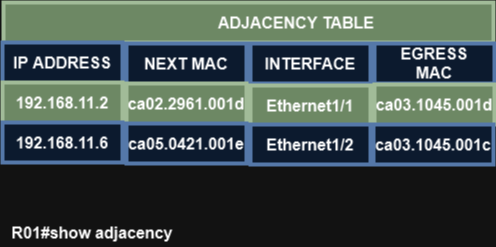

The diagram above was exported from draw.io. Its source (the exported page's mxGraphModel, read from the mxfile embedded in the PNG):
<mxGraphModel dx="1194" dy="668" grid="1" gridSize="10" guides="1" tooltips="1" connect="1" arrows="1" fold="1" page="1" pageScale="1" pageWidth="827" pageHeight="1169" math="0" shadow="0">
  <root>
    <mxCell id="0" />
    <mxCell id="1" parent="0" />
    <mxCell id="mPJ2v4zrO77l32GKz1xa-1" value="" style="rounded=0;whiteSpace=wrap;html=1;strokeWidth=4;fillColor=#6d8764;strokeColor=#3A5431;fontColor=#ffffff;" parent="1" vertex="1">
      <mxGeometry x="121" y="200" width="490" height="40" as="geometry" />
    </mxCell>
    <mxCell id="mPJ2v4zrO77l32GKz1xa-2" value="" style="rounded=0;whiteSpace=wrap;html=1;strokeWidth=4;fillColor=#dae8fc;strokeColor=#6c8ebf;" parent="1" vertex="1">
      <mxGeometry x="120" y="240" width="120" height="40" as="geometry" />
    </mxCell>
    <mxCell id="mPJ2v4zrO77l32GKz1xa-3" value="IP ADDRESS" style="text;html=1;strokeColor=none;fillColor=none;align=center;verticalAlign=middle;whiteSpace=wrap;rounded=0;fontSize=16;fontStyle=1" parent="1" vertex="1">
      <mxGeometry x="130" y="245" width="100" height="30" as="geometry" />
    </mxCell>
    <mxCell id="mPJ2v4zrO77l32GKz1xa-4" value="ADJACENCY TABLE" style="text;html=1;strokeColor=none;fillColor=none;align=center;verticalAlign=middle;whiteSpace=wrap;rounded=0;fontSize=16;fontStyle=1" parent="1" vertex="1">
      <mxGeometry x="324" y="205" width="180" height="30" as="geometry" />
    </mxCell>
    <mxCell id="mPJ2v4zrO77l32GKz1xa-5" value="" style="rounded=0;whiteSpace=wrap;html=1;strokeWidth=4;fillColor=#6d8764;strokeColor=#3A5431;fontColor=#ffffff;" parent="1" vertex="1">
      <mxGeometry x="120" y="280" width="120" height="40" as="geometry" />
    </mxCell>
    <mxCell id="mPJ2v4zrO77l32GKz1xa-7" value="" style="rounded=0;whiteSpace=wrap;html=1;strokeWidth=4;fillColor=#dae8fc;strokeColor=#6c8ebf;" parent="1" vertex="1">
      <mxGeometry x="120" y="320" width="120" height="40" as="geometry" />
    </mxCell>
    <mxCell id="mPJ2v4zrO77l32GKz1xa-8" value="192.168.11.6" style="text;html=1;strokeColor=none;fillColor=none;align=center;verticalAlign=middle;whiteSpace=wrap;rounded=0;fontSize=16;fontStyle=1" parent="1" vertex="1">
      <mxGeometry x="130" y="325" width="100" height="30" as="geometry" />
    </mxCell>
    <mxCell id="mPJ2v4zrO77l32GKz1xa-11" value="" style="rounded=0;whiteSpace=wrap;html=1;strokeWidth=4;fillColor=#dae8fc;strokeColor=#6c8ebf;" parent="1" vertex="1">
      <mxGeometry x="244" y="241" width="120" height="40" as="geometry" />
    </mxCell>
    <mxCell id="mPJ2v4zrO77l32GKz1xa-12" value="NEXT MAC" style="text;html=1;strokeColor=none;fillColor=none;align=center;verticalAlign=middle;whiteSpace=wrap;rounded=0;fontSize=16;fontStyle=1" parent="1" vertex="1">
      <mxGeometry x="254" y="246" width="100" height="30" as="geometry" />
    </mxCell>
    <mxCell id="mPJ2v4zrO77l32GKz1xa-13" value="" style="rounded=0;whiteSpace=wrap;html=1;strokeWidth=4;fillColor=#dae8fc;strokeColor=#6c8ebf;" parent="1" vertex="1">
      <mxGeometry x="368" y="241" width="120" height="40" as="geometry" />
    </mxCell>
    <mxCell id="mPJ2v4zrO77l32GKz1xa-14" value="INTERFACE" style="text;html=1;strokeColor=none;fillColor=none;align=center;verticalAlign=middle;whiteSpace=wrap;rounded=0;fontSize=16;fontStyle=1" parent="1" vertex="1">
      <mxGeometry x="378" y="246" width="100" height="30" as="geometry" />
    </mxCell>
    <mxCell id="mPJ2v4zrO77l32GKz1xa-15" value="" style="rounded=0;whiteSpace=wrap;html=1;strokeWidth=4;fillColor=#dae8fc;strokeColor=#6c8ebf;" parent="1" vertex="1">
      <mxGeometry x="492" y="241" width="120" height="40" as="geometry" />
    </mxCell>
    <mxCell id="mPJ2v4zrO77l32GKz1xa-16" value="EGRESS MAC" style="text;html=1;strokeColor=none;fillColor=none;align=center;verticalAlign=middle;whiteSpace=wrap;rounded=0;fontSize=16;fontStyle=1" parent="1" vertex="1">
      <mxGeometry x="502" y="246" width="100" height="30" as="geometry" />
    </mxCell>
    <mxCell id="mPJ2v4zrO77l32GKz1xa-19" value="" style="rounded=0;whiteSpace=wrap;html=1;strokeWidth=4;fillColor=#6d8764;fontColor=#ffffff;strokeColor=#3A5431;" parent="1" vertex="1">
      <mxGeometry x="244" y="281" width="120" height="40" as="geometry" />
    </mxCell>
    <mxCell id="mPJ2v4zrO77l32GKz1xa-20" value="ca02.2961.001d" style="text;html=1;strokeColor=none;fillColor=none;align=center;verticalAlign=middle;whiteSpace=wrap;rounded=0;fontSize=16;fontStyle=1" parent="1" vertex="1">
      <mxGeometry x="254" y="286" width="100" height="30" as="geometry" />
    </mxCell>
    <mxCell id="mPJ2v4zrO77l32GKz1xa-21" value="" style="rounded=0;whiteSpace=wrap;html=1;strokeWidth=4;fillColor=#dae8fc;strokeColor=#6c8ebf;" parent="1" vertex="1">
      <mxGeometry x="244" y="321" width="120" height="40" as="geometry" />
    </mxCell>
    <mxCell id="mPJ2v4zrO77l32GKz1xa-22" value="ca05.0421.001e" style="text;html=1;strokeColor=none;fillColor=none;align=center;verticalAlign=middle;whiteSpace=wrap;rounded=0;fontSize=16;fontStyle=1" parent="1" vertex="1">
      <mxGeometry x="254" y="326" width="100" height="30" as="geometry" />
    </mxCell>
    <mxCell id="mPJ2v4zrO77l32GKz1xa-25" value="" style="rounded=0;whiteSpace=wrap;html=1;strokeWidth=4;fillColor=#6d8764;fontColor=#ffffff;strokeColor=#3A5431;" parent="1" vertex="1">
      <mxGeometry x="368" y="283" width="120" height="40" as="geometry" />
    </mxCell>
    <mxCell id="mPJ2v4zrO77l32GKz1xa-26" value="Ethernet1/1" style="text;html=1;strokeColor=none;fillColor=none;align=center;verticalAlign=middle;whiteSpace=wrap;rounded=0;fontSize=16;fontStyle=1" parent="1" vertex="1">
      <mxGeometry x="378" y="288" width="100" height="30" as="geometry" />
    </mxCell>
    <mxCell id="mPJ2v4zrO77l32GKz1xa-27" value="" style="rounded=0;whiteSpace=wrap;html=1;strokeWidth=4;fillColor=#dae8fc;strokeColor=#6c8ebf;" parent="1" vertex="1">
      <mxGeometry x="368" y="322" width="120" height="40" as="geometry" />
    </mxCell>
    <mxCell id="mPJ2v4zrO77l32GKz1xa-28" value="Ethernet1/2" style="text;html=1;strokeColor=none;fillColor=none;align=center;verticalAlign=middle;whiteSpace=wrap;rounded=0;fontSize=16;fontStyle=1" parent="1" vertex="1">
      <mxGeometry x="378" y="327" width="100" height="30" as="geometry" />
    </mxCell>
    <mxCell id="mPJ2v4zrO77l32GKz1xa-31" value="" style="rounded=0;whiteSpace=wrap;html=1;strokeWidth=4;fillColor=#6d8764;fontColor=#ffffff;strokeColor=#3A5431;" parent="1" vertex="1">
      <mxGeometry x="492" y="282" width="120" height="40" as="geometry" />
    </mxCell>
    <mxCell id="mPJ2v4zrO77l32GKz1xa-32" value="ca03.1045.001d" style="text;html=1;strokeColor=none;fillColor=none;align=center;verticalAlign=middle;whiteSpace=wrap;rounded=0;fontSize=16;fontStyle=1" parent="1" vertex="1">
      <mxGeometry x="502" y="287" width="100" height="30" as="geometry" />
    </mxCell>
    <mxCell id="mPJ2v4zrO77l32GKz1xa-35" value="" style="rounded=0;whiteSpace=wrap;html=1;strokeWidth=4;fillColor=#dae8fc;strokeColor=#6c8ebf;" parent="1" vertex="1">
      <mxGeometry x="491" y="322" width="120" height="40" as="geometry" />
    </mxCell>
    <mxCell id="mPJ2v4zrO77l32GKz1xa-36" value="ca03.1045.001c" style="text;html=1;strokeColor=none;fillColor=none;align=center;verticalAlign=middle;whiteSpace=wrap;rounded=0;fontSize=16;fontStyle=1" parent="1" vertex="1">
      <mxGeometry x="501" y="327" width="100" height="30" as="geometry" />
    </mxCell>
    <mxCell id="mPJ2v4zrO77l32GKz1xa-47" value="192.168.11.2" style="text;html=1;strokeColor=none;fillColor=none;align=center;verticalAlign=middle;whiteSpace=wrap;rounded=0;fontStyle=1;fontSize=16;" parent="1" vertex="1">
      <mxGeometry x="150" y="285" width="60" height="30" as="geometry" />
    </mxCell>
    <mxCell id="mPJ2v4zrO77l32GKz1xa-48" value="R01#show adjacency" style="text;html=1;strokeColor=none;fillColor=none;align=center;verticalAlign=middle;whiteSpace=wrap;rounded=0;fontSize=16;fontStyle=1" parent="1" vertex="1">
      <mxGeometry x="120" y="415" width="180" height="30" as="geometry" />
    </mxCell>
  </root>
</mxGraphModel>